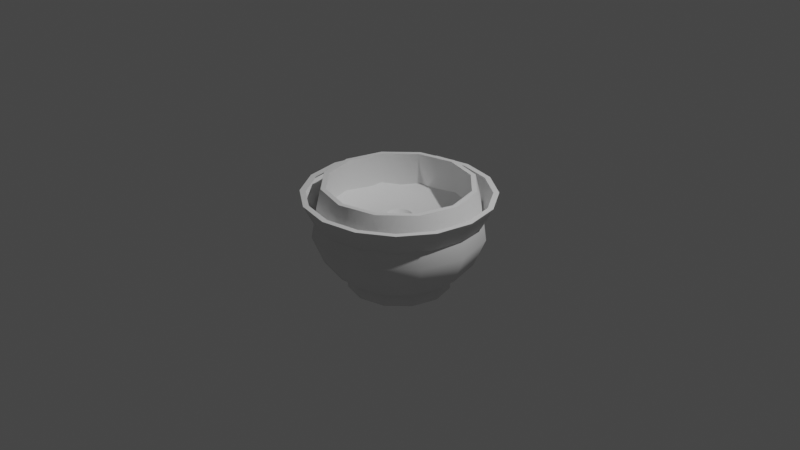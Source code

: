 # Source: Bowl.blend  (saved by Blender 2.90.8; exported with 4.5.12 LTS)
import bpy
from mathutils import Matrix  # noqa: F401  (used for matrix-valued properties, if any)

bpy.ops.wm.read_factory_settings(use_empty=True)
scene = bpy.context.scene
scene.name = 'Scene'

# ---- collections
col_collection = bpy.data.collections.new('Collection'); scene.collection.children.link(col_collection)

# ---- node groups
ng_auto_smooth = bpy.data.node_groups.new('Auto Smooth', 'GeometryNodeTree')
_s = ng_auto_smooth.interface.new_socket(name='Geometry', in_out='OUTPUT', socket_type='NodeSocketGeometry')
_s = ng_auto_smooth.interface.new_socket(name='Geometry', in_out='INPUT', socket_type='NodeSocketGeometry')
_s = ng_auto_smooth.interface.new_socket(name='Angle', in_out='INPUT', socket_type='NodeSocketFloat')
_s.subtype = 'ANGLE'
_s.min_value = 0.0
_s.max_value = 3.142
ng_auto_smooth.is_modifier = True
_N = ng_auto_smooth.nodes; _L = ng_auto_smooth.links
n0 = _N.new('NodeGroupOutput'); n0.name = 'Group Output'; n0.location = (480, -100)
n1 = _N.new('NodeGroupInput'); n1.name = 'Group Input'; n1.location = (-420, -300)
n2 = _N.new('NodeGroupInput'); n2.name = 'Group Input.001'; n2.location = (-60, -100)
n3 = _N.new('GeometryNodeSetShadeSmooth'); n3.name = 'Set Shade Smooth'; n3.location = (120, -100)
n3.domain = 'EDGE'
n4 = _N.new('GeometryNodeSetShadeSmooth'); n4.name = 'Set Shade Smooth.001'; n4.location = (300, -100)
n5 = _N.new('GeometryNodeInputMeshEdgeAngle'); n5.name = 'Edge Angle'; n5.location = (-420, -220)
n6 = _N.new('GeometryNodeInputEdgeSmooth'); n6.name = 'Is Edge Smooth'; n6.location = (-60, -160)
n7 = _N.new('GeometryNodeInputShadeSmooth'); n7.name = 'Is Face Smooth'; n7.location = (-240, -340)
n8 = _N.new('FunctionNodeBooleanMath'); n8.name = 'Boolean Math'; n8.location = (-60, -220)
n9 = _N.new('FunctionNodeCompare'); n9.name = 'Compare'; n9.location = (-240, -180)
n9.operation = 'LESS_EQUAL'
_L.new(n5.outputs[0], n9.inputs[0])
_L.new(n4.outputs[0], n0.inputs[0])
_L.new(n1.outputs[1], n9.inputs[1])
_L.new(n9.outputs[0], n8.inputs[0])
_L.new(n7.outputs[0], n8.inputs[1])
_L.new(n2.outputs[0], n3.inputs[0])
_L.new(n6.outputs[0], n3.inputs[1])
_L.new(n3.outputs[0], n4.inputs[0])
_L.new(n8.outputs[0], n3.inputs[2])
n0.is_active_output = True

# ---- world
world_world = bpy.data.worlds.new('World'); scene.world = world_world
world_world.use_nodes = True; world_world.node_tree.nodes.clear()
_N = world_world.node_tree.nodes; _L = world_world.node_tree.links
n0 = _N.new('ShaderNodeOutputWorld'); n0.name = 'World Output'; n0.location = (300, 300)
n1 = _N.new('ShaderNodeBackground'); n1.name = 'Background'; n1.location = (10, 300)
n1.inputs[0].default_value = (0.05088, 0.05088, 0.05088, 1.0)
_L.new(n1.outputs[0], n0.inputs[0])
n0.is_active_output = True
world_world.color = (0.05088, 0.05088, 0.05088)
world_world.use_sun_shadow = False
world_world.sun_shadow_jitter_overblur = 0.0

# ---- cameras
cam_camera = bpy.data.cameras.new('Camera')
cam_camera.clip_end = 100.0
cam_camera.ortho_scale = 7.314

# ---- lights
light_light = bpy.data.lights.new('Light', 'POINT')
light_light.transmission_factor = 0.0
light_light.energy = 1000.0
light_light.shadow_soft_size = 0.1
light_light.shadow_maximum_resolution = 0.006
light_light.use_absolute_resolution = True

# ---- meshes
me_cylinder = bpy.data.meshes.new('Cylinder')
me_cylinder.from_pydata([(-3.634e-09, 1.041, -1.0), (1.369e-08, 0.9927, 1.0), (0.5207, 0.902, -1.0), (0.4963, 0.8597, 1.0), (0.902, 0.5207, -1.0), (0.8597, 0.4963, 1.0), (1.041, -4.284e-08, -1.0), (0.9927, -3.007e-08, 1.0), (0.902, -0.5207, -1.0), (0.8597, -0.4963, 1.0), (0.5207, -0.902, -1.0), (0.4963, -0.8597, 1.0), (1.536e-07, -1.041, -1.0), (1.531e-07, -0.9927, 1.0), (-0.5207, -0.902, -1.0), (-0.4963, -0.8597, 1.0), (-0.902, -0.5207, -1.0), (-0.8597, -0.4963, 1.0), (-1.041, -4.815e-07, -1.0), (-0.9927, -4.486e-07, 1.0), (-0.902, 0.5207, -1.0), (-0.8597, 0.4963, 1.0), (-0.5207, 0.902, -1.0), (-0.4963, 0.8597, 1.0), (0.531, 0.9197, 1.0), (7.339e-09, 1.062, 1.0), (0.9197, 0.531, 1.0), (1.062, -3.614e-08, 1.0), (0.9197, -0.531, 1.0), (0.531, -0.9197, 1.0), (1.677e-07, -1.062, 1.0), (-0.531, -0.9197, 1.0), (-0.9197, -0.531, 1.0), (-1.062, -4.835e-07, 1.0), (-0.9197, 0.531, 1.0), (-0.531, 0.9197, 1.0), (0.5621, 0.9736, -0.2272), (1.428e-08, 1.124, -0.2272), (0.9736, 0.5621, -0.2272), (1.124, -1.506e-08, -0.2272), (0.9736, -0.5621, -0.2272), (0.5621, -0.9736, -0.2272), (1.721e-07, -1.124, -0.2272), (-0.5621, -0.9736, -0.2272), (-0.9736, -0.5621, -0.2272), (-1.124, -4.891e-07, -0.2272), (-0.9736, 0.5621, -0.2272), (-0.5621, 0.9736, -0.2272), (1.344e-09, 1.135, 0.4599), (0.5677, 0.9832, 0.4599), (0.9832, 0.5677, 0.4599), (1.135, -3.081e-08, 0.4599), (0.9832, -0.5677, 0.4599), (0.5677, -0.9832, 0.4599), (1.728e-07, -1.135, 0.4599), (-0.5677, -0.9832, 0.4599), (-0.9832, -0.5677, 0.4599), (-1.135, -5.09e-07, 0.4599), (-0.9832, 0.5677, 0.4599), (-0.5677, 0.9832, 0.4599), (0.6024, 1.043, -0.27), (1.043, 0.6024, -0.27), (1.205, -2.214e-08, -0.27), (1.043, -0.6024, -0.27), (0.6024, -1.043, -0.27), (1.84e-07, -1.205, -0.27), (-0.6024, -1.043, -0.27), (-1.043, -0.6024, -0.27), (-1.205, -5.296e-07, -0.27), (-1.043, 0.6024, -0.27), (-0.6024, 1.043, -0.27), (2.035e-09, 1.205, -0.27), (-1.003e-08, 0.7272, -1.457), (0.3636, 0.6297, -1.457), (0.6297, 0.3636, -1.457), (0.7272, -8.088e-08, -1.457), (0.6297, -0.3636, -1.457), (0.3636, -0.6297, -1.457), (9.976e-08, -0.7272, -1.457), (-0.3636, -0.6297, -1.457), (-0.6297, -0.3636, -1.457), (-0.7272, -3.872e-07, -1.457), (-0.6297, 0.3636, -1.457), (-0.3636, 0.6297, -1.457), (-1.003e-08, 0.7272, -1.743), (0.3636, 0.6297, -1.743), (0.6297, 0.3636, -1.743), (0.7272, -8.088e-08, -1.743), (0.6297, -0.3636, -1.743), (0.3636, -0.6297, -1.743), (9.976e-08, -0.7272, -1.743), (-0.3636, -0.6297, -1.743), (-0.6297, -0.3636, -1.743), (-0.7272, -3.872e-07, -1.743), (-0.6297, 0.3636, -1.743), (-0.3636, 0.6297, -1.743), (0.5094, 0.8822, -0.9851), (1.108e-08, 1.019, -0.9851), (0.8822, 0.5094, -0.9851), (1.019, -2.623e-08, -0.9851), (0.8822, -0.5094, -0.9851), (0.5094, -0.8822, -0.9851), (1.541e-07, -1.019, -0.9851), (-0.5094, -0.8822, -0.9851), (-0.8822, -0.5094, -0.9851), (-1.019, -4.558e-07, -0.9851), (-0.8822, 0.5094, -0.9851), (-0.5094, 0.8822, -0.9851), (0.3418, 0.592, -1.457), (1.234e-08, 0.6835, -1.457), (0.592, 0.3418, -1.457), (0.6835, -5.846e-08, -1.457), (0.592, -0.3418, -1.457), (0.3418, -0.592, -1.457), (1.083e-07, -0.6835, -1.457), (-0.3418, -0.592, -1.457), (-0.592, -0.3418, -1.457), (-0.6835, -3.467e-07, -1.457), (-0.592, 0.3418, -1.457), (-0.3418, 0.592, -1.457)], [], [(48, 25, 24, 49), (49, 24, 26, 50), (50, 26, 27, 51), (51, 27, 28, 52), (52, 28, 29, 53), (53, 29, 30, 54), (54, 30, 31, 55), (55, 31, 32, 56), (56, 32, 33, 57), (57, 33, 34, 58), (11, 9, 40, 41), (58, 34, 35, 59), (59, 35, 25, 48), (10, 12, 78, 77), (1, 3, 24, 25), (3, 5, 26, 24), (5, 7, 27, 26), (7, 9, 28, 27), (9, 11, 29, 28), (11, 13, 30, 29), (13, 15, 31, 30), (15, 17, 32, 31), (17, 19, 33, 32), (19, 21, 34, 33), (21, 23, 35, 34), (23, 1, 25, 35), (39, 38, 98, 99), (1, 23, 47, 37), (5, 3, 36, 38), (19, 17, 44, 45), (13, 11, 41, 42), (7, 5, 38, 39), (21, 19, 45, 46), (15, 13, 42, 43), (9, 7, 39, 40), (23, 21, 46, 47), (3, 1, 37, 36), (17, 15, 43, 44), (70, 59, 48, 71), (69, 58, 59, 70), (68, 57, 58, 69), (67, 56, 57, 68), (66, 55, 56, 67), (65, 54, 55, 66), (64, 53, 54, 65), (63, 52, 53, 64), (62, 51, 52, 63), (61, 50, 51, 62), (60, 49, 50, 61), (71, 48, 49, 60), (0, 71, 60, 2), (2, 60, 61, 4), (4, 61, 62, 6), (6, 62, 63, 8), (8, 63, 64, 10), (10, 64, 65, 12), (12, 65, 66, 14), (14, 66, 67, 16), (16, 67, 68, 18), (18, 68, 69, 20), (20, 69, 70, 22), (22, 70, 71, 0), (75, 76, 88, 87), (8, 10, 77, 76), (6, 8, 76, 75), (22, 0, 72, 83), (0, 2, 73, 72), (4, 6, 75, 74), (20, 22, 83, 82), (2, 4, 74, 73), (18, 20, 82, 81), (16, 18, 81, 80), (14, 16, 80, 79), (12, 14, 79, 78), (84, 85, 86, 87, 88, 89, 90, 91, 92, 93, 94, 95), (82, 83, 95, 94), (72, 73, 85, 84), (79, 80, 92, 91), (76, 77, 89, 88), (83, 72, 84, 95), (73, 74, 86, 85), (80, 81, 93, 92), (77, 78, 90, 89), (74, 75, 87, 86), (81, 82, 94, 93), (78, 79, 91, 90), (97, 107, 119, 109), (46, 45, 105, 106), (43, 42, 102, 103), (40, 39, 99, 100), (47, 46, 106, 107), (36, 37, 97, 96), (44, 43, 103, 104), (41, 40, 100, 101), (37, 47, 107, 97), (38, 36, 96, 98), (45, 44, 104, 105), (42, 41, 101, 102), (108, 109, 119, 118, 117, 116, 115, 114, 113, 112, 111, 110), (98, 96, 108, 110), (105, 104, 116, 117), (102, 101, 113, 114), (99, 98, 110, 111), (106, 105, 117, 118), (103, 102, 114, 115), (100, 99, 111, 112), (107, 106, 118, 119), (96, 97, 109, 108), (104, 103, 115, 116), (101, 100, 112, 113)])
me_cylinder.polygons.foreach_set('use_smooth', [True] * 110)
_uv = me_cylinder.uv_layers.new(name='UVMap')
_uv.uv.foreach_set('vector', [1.0, 0.865, 1.0, 1.0, 0.9167, 1.0, 0.9167, 0.865, 0.9167, 0.865, 0.9167, 1.0, 0.8333, 1.0, 0.8333, 0.865, 0.8333, 0.865, 0.8333, 1.0, 0.75, 1.0, 0.75, 0.865, 0.75, 0.865, 0.75, 1.0, 0.6667, 1.0, 0.6667, 0.865, 0.6667, 0.865, 0.6667, 1.0, 0.5833, 1.0, 0.5833, 0.865, 0.5833, 0.865, 0.5833, 1.0, 0.5, 1.0, 0.5, 0.865, 0.5, 0.865, 0.5, 1.0, 0.4167, 1.0, 0.4167, 0.865, 0.4167, 0.865, 0.4167, 1.0, 0.3333, 1.0, 0.3333, 0.865, 0.3333, 0.865, 0.3333, 1.0, 0.25, 1.0, 0.25, 0.865, 0.25, 0.865, 0.25, 1.0, 0.1667, 1.0, 0.1667, 0.865, 0.3596, 0.06022, 0.4398, 0.1404, 0.4398, 0.1404, 0.3596, 0.06022, 0.1667, 0.865, 0.1667, 1.0, 0.08333, 1.0, 0.08333, 0.865, 0.08333, 0.865, 0.08333, 1.0, 7.451e-08, 1.0, 7.451e-08, 0.865, 0.5833, 0.5, 0.5, 0.5, 0.5, 0.5, 0.5833, 0.5, 0.25, 0.4691, 0.3596, 0.4398, 0.37, 0.4578, 0.25, 0.49, 0.3596, 0.4398, 0.4398, 0.3596, 0.4578, 0.37, 0.37, 0.4578, 0.4398, 0.3596, 0.4691, 0.25, 0.49, 0.25, 0.4578, 0.37, 0.4691, 0.25, 0.4398, 0.1404, 0.4578, 0.13, 0.49, 0.25, 0.4398, 0.1404, 0.3596, 0.06022, 0.37, 0.04215, 0.4578, 0.13, 0.3596, 0.06022, 0.25, 0.03086, 0.25, 0.01, 0.37, 0.04215, 0.25, 0.03086, 0.1404, 0.06022, 0.13, 0.04215, 0.25, 0.01, 0.1404, 0.06022, 0.06022, 0.1404, 0.04215, 0.13, 0.13, 0.04215, 0.06022, 0.1404, 0.03086, 0.25, 0.01, 0.25, 0.04215, 0.13, 0.03086, 0.25, 0.06022, 0.3596, 0.04215, 0.37, 0.01, 0.25, 0.06022, 0.3596, 0.1404, 0.4398, 0.13, 0.4578, 0.04215, 0.37, 0.1404, 0.4398, 0.25, 0.4691, 0.25, 0.49, 0.13, 0.4578, 0.4691, 0.25, 0.4398, 0.3596, 0.4398, 0.3596, 0.4691, 0.25, 0.25, 0.4691, 0.1404, 0.4398, 0.1404, 0.4398, 0.25, 0.4691, 0.4398, 0.3596, 0.3596, 0.4398, 0.3596, 0.4398, 0.4398, 0.3596, 0.03086, 0.25, 0.06022, 0.1404, 0.06022, 0.1404, 0.03086, 0.25, 0.25, 0.03086, 0.3596, 0.06022, 0.3596, 0.06022, 0.25, 0.03086, 0.4691, 0.25, 0.4398, 0.3596, 0.4398, 0.3596, 0.4691, 0.25, 0.06022, 0.3596, 0.03086, 0.25, 0.03086, 0.25, 0.06022, 0.3596, 0.1404, 0.06022, 0.25, 0.03086, 0.25, 0.03086, 0.1404, 0.06022, 0.4398, 0.1404, 0.4691, 0.25, 0.4691, 0.25, 0.4398, 0.1404, 0.1404, 0.4398, 0.06022, 0.3596, 0.06022, 0.3596, 0.1404, 0.4398, 0.3596, 0.4398, 0.25, 0.4691, 0.25, 0.4691, 0.3596, 0.4398, 0.06022, 0.1404, 0.1404, 0.06022, 0.1404, 0.06022, 0.06022, 0.1404, 0.08333, 0.6825, 0.08333, 0.865, 7.451e-08, 0.865, 7.451e-08, 0.6825, 0.1667, 0.6825, 0.1667, 0.865, 0.08333, 0.865, 0.08333, 0.6825, 0.25, 0.6825, 0.25, 0.865, 0.1667, 0.865, 0.1667, 0.6825, 0.3333, 0.6825, 0.3333, 0.865, 0.25, 0.865, 0.25, 0.6825, 0.4167, 0.6825, 0.4167, 0.865, 0.3333, 0.865, 0.3333, 0.6825, 0.5, 0.6825, 0.5, 0.865, 0.4167, 0.865, 0.4167, 0.6825, 0.5833, 0.6825, 0.5833, 0.865, 0.5, 0.865, 0.5, 0.6825, 0.6667, 0.6825, 0.6667, 0.865, 0.5833, 0.865, 0.5833, 0.6825, 0.75, 0.6825, 0.75, 0.865, 0.6667, 0.865, 0.6667, 0.6825, 0.8333, 0.6825, 0.8333, 0.865, 0.75, 0.865, 0.75, 0.6825, 0.9167, 0.6825, 0.9167, 0.865, 0.8333, 0.865, 0.8333, 0.6825, 1.0, 0.6825, 1.0, 0.865, 0.9167, 0.865, 0.9167, 0.6825, 1.0, 0.5, 1.0, 0.6825, 0.9167, 0.6825, 0.9167, 0.5, 0.9167, 0.5, 0.9167, 0.6825, 0.8333, 0.6825, 0.8333, 0.5, 0.8333, 0.5, 0.8333, 0.6825, 0.75, 0.6825, 0.75, 0.5, 0.75, 0.5, 0.75, 0.6825, 0.6667, 0.6825, 0.6667, 0.5, 0.6667, 0.5, 0.6667, 0.6825, 0.5833, 0.6825, 0.5833, 0.5, 0.5833, 0.5, 0.5833, 0.6825, 0.5, 0.6825, 0.5, 0.5, 0.5, 0.5, 0.5, 0.6825, 0.4167, 0.6825, 0.4167, 0.5, 0.4167, 0.5, 0.4167, 0.6825, 0.3333, 0.6825, 0.3333, 0.5, 0.3333, 0.5, 0.3333, 0.6825, 0.25, 0.6825, 0.25, 0.5, 0.25, 0.5, 0.25, 0.6825, 0.1667, 0.6825, 0.1667, 0.5, 0.1667, 0.5, 0.1667, 0.6825, 0.08333, 0.6825, 0.08333, 0.5, 0.08333, 0.5, 0.08333, 0.6825, 7.451e-08, 0.6825, 7.451e-08, 0.5, 0.75, 0.5, 0.6667, 0.5, 0.6667, 0.5, 0.75, 0.5, 0.6667, 0.5, 0.5833, 0.5, 0.5833, 0.5, 0.6667, 0.5, 0.75, 0.5, 0.6667, 0.5, 0.6667, 0.5, 0.75, 0.5, 0.08333, 0.5, 7.451e-08, 0.5, 7.451e-08, 0.5, 0.08333, 0.5, 1.0, 0.5, 0.9167, 0.5, 0.9167, 0.5, 1.0, 0.5, 0.8333, 0.5, 0.75, 0.5, 0.75, 0.5, 0.8333, 0.5, 0.1667, 0.5, 0.08333, 0.5, 0.08333, 0.5, 0.1667, 0.5, 0.9167, 0.5, 0.8333, 0.5, 0.8333, 0.5, 0.9167, 0.5, 0.25, 0.5, 0.1667, 0.5, 0.1667, 0.5, 0.25, 0.5, 0.3333, 0.5, 0.25, 0.5, 0.25, 0.5, 0.3333, 0.5, 0.4167, 0.5, 0.3333, 0.5, 0.3333, 0.5, 0.4167, 0.5, 0.5, 0.5, 0.4167, 0.5, 0.4167, 0.5, 0.5, 0.5, 0.75, 0.49, 0.87, 0.4578, 0.9578, 0.37, 0.99, 0.25, 0.9578, 0.13, 0.87, 0.04215, 0.75, 0.01, 0.63, 0.04215, 0.5422, 0.13, 0.51, 0.25, 0.5422, 0.37, 0.63, 0.4578, 0.1667, 0.5, 0.08333, 0.5, 0.08333, 0.5, 0.1667, 0.5, 1.0, 0.5, 0.9167, 0.5, 0.9167, 0.5, 1.0, 0.5, 0.4167, 0.5, 0.3333, 0.5, 0.3333, 0.5, 0.4167, 0.5, 0.6667, 0.5, 0.5833, 0.5, 0.5833, 0.5, 0.6667, 0.5, 0.08333, 0.5, 7.451e-08, 0.5, 7.451e-08, 0.5, 0.08333, 0.5, 0.9167, 0.5, 0.8333, 0.5, 0.8333, 0.5, 0.9167, 0.5, 0.3333, 0.5, 0.25, 0.5, 0.25, 0.5, 0.3333, 0.5, 0.5833, 0.5, 0.5, 0.5, 0.5, 0.5, 0.5833, 0.5, 0.8333, 0.5, 0.75, 0.5, 0.75, 0.5, 0.8333, 0.5, 0.25, 0.5, 0.1667, 0.5, 0.1667, 0.5, 0.25, 0.5, 0.5, 0.5, 0.4167, 0.5, 0.4167, 0.5, 0.5, 0.5, 0.25, 0.4691, 0.1404, 0.4398, 0.1404, 0.4398, 0.25, 0.4691, 0.06022, 0.3596, 0.03086, 0.25, 0.03086, 0.25, 0.06022, 0.3596, 0.1404, 0.06022, 0.25, 0.03086, 0.25, 0.03086, 0.1404, 0.06022, 0.4398, 0.1404, 0.4691, 0.25, 0.4691, 0.25, 0.4398, 0.1404, 0.1404, 0.4398, 0.06022, 0.3596, 0.06022, 0.3596, 0.1404, 0.4398, 0.3596, 0.4398, 0.25, 0.4691, 0.25, 0.4691, 0.3596, 0.4398, 0.06022, 0.1404, 0.1404, 0.06022, 0.1404, 0.06022, 0.06022, 0.1404, 0.3596, 0.06022, 0.4398, 0.1404, 0.4398, 0.1404, 0.3596, 0.06022, 0.25, 0.4691, 0.1404, 0.4398, 0.1404, 0.4398, 0.25, 0.4691, 0.4398, 0.3596, 0.3596, 0.4398, 0.3596, 0.4398, 0.4398, 0.3596, 0.03086, 0.25, 0.06022, 0.1404, 0.06022, 0.1404, 0.03086, 0.25, 0.25, 0.03086, 0.3596, 0.06022, 0.3596, 0.06022, 0.25, 0.03086, 0.3596, 0.4398, 0.25, 0.4691, 0.1404, 0.4398, 0.06022, 0.3596, 0.03086, 0.25, 0.06022, 0.1404, 0.1404, 0.06022, 0.25, 0.03086, 0.3596, 0.06022, 0.4398, 0.1404, 0.4691, 0.25, 0.4398, 0.3596, 0.4398, 0.3596, 0.3596, 0.4398, 0.3596, 0.4398, 0.4398, 0.3596, 0.03086, 0.25, 0.06022, 0.1404, 0.06022, 0.1404, 0.03086, 0.25, 0.25, 0.03086, 0.3596, 0.06022, 0.3596, 0.06022, 0.25, 0.03086, 0.4691, 0.25, 0.4398, 0.3596, 0.4398, 0.3596, 0.4691, 0.25, 0.06022, 0.3596, 0.03086, 0.25, 0.03086, 0.25, 0.06022, 0.3596, 0.1404, 0.06022, 0.25, 0.03086, 0.25, 0.03086, 0.1404, 0.06022, 0.4398, 0.1404, 0.4691, 0.25, 0.4691, 0.25, 0.4398, 0.1404, 0.1404, 0.4398, 0.06022, 0.3596, 0.06022, 0.3596, 0.1404, 0.4398, 0.3596, 0.4398, 0.25, 0.4691, 0.25, 0.4691, 0.3596, 0.4398, 0.06022, 0.1404, 0.1404, 0.06022, 0.1404, 0.06022, 0.06022, 0.1404, 0.3596, 0.06022, 0.4398, 0.1404, 0.4398, 0.1404, 0.3596, 0.06022])
me_cylinder.use_remesh_fix_poles = True
me_cylinder.use_remesh_preserve_attributes = False
me_cylinder.use_mirror_vertex_groups = False
me_cylinder.update()
me_cylinder_001 = bpy.data.meshes.new('Cylinder.001')
me_cylinder_001.from_pydata([(1.373e-08, 0.6315, -0.01592), (-1.069e-08, 0.9414, 0.385), (0.2417, 0.5834, -0.01592), (0.3602, 0.8697, 0.385), (0.4465, 0.4465, -0.01592), (0.6657, 0.6657, 0.385), (0.5834, 0.2417, -0.01592), (0.8697, 0.3602, 0.385), (0.6315, -2.76e-08, -0.01592), (0.9414, -4.416e-08, 0.385), (0.5834, -0.2417, -0.01592), (0.8697, -0.3602, 0.385), (0.4465, -0.4465, -0.01592), (0.6657, -0.6657, 0.385), (0.2417, -0.5834, -0.01592), (0.3602, -0.8697, 0.385), (1.091e-07, -0.6315, -0.01592), (1.416e-07, -0.9414, 0.385), (-0.2417, -0.5834, -0.01592), (-0.3602, -0.8697, 0.385), (-0.4465, -0.4465, -0.01592), (-0.6657, -0.6657, 0.385), (-0.5834, -0.2417, -0.01592), (-0.8697, -0.3602, 0.385), (-0.6315, 7.53e-09, -0.01592), (-0.9414, 7.917e-09, 0.385), (-0.5834, 0.2417, -0.01592), (-0.8697, 0.3602, 0.385), (-0.4465, 0.4465, -0.01592), (-0.6657, 0.6657, 0.385), (-0.2417, 0.5834, -0.01592), (-0.3602, 0.8697, 0.385), (0.3827, 0.9239, 0.385), (0.0, 1.0, 0.385), (0.7071, 0.7071, 0.385), (0.9239, 0.3827, 0.385), (1.0, -4.371e-08, 0.385), (0.9239, -0.3827, 0.385), (0.7071, -0.7071, 0.385), (0.3827, -0.9239, 0.385), (1.51e-07, -1.0, 0.385), (-0.3827, -0.9239, 0.385), (-0.7071, -0.7071, 0.385), (-0.9239, -0.3827, 0.385), (-1.0, 1.192e-08, 0.385), (-0.9239, 0.3827, 0.385), (-0.7071, 0.7071, 0.385), (-0.3827, 0.9239, 0.385), (2.033e-09, 0.8832, 0.1499), (0.338, 0.816, 0.1499), (0.6245, 0.6245, 0.1499), (0.816, 0.338, 0.1499), (0.8832, -5.832e-08, 0.1499), (0.816, -0.338, 0.1499), (0.6245, -0.6245, 0.1499), (0.338, -0.816, 0.1499), (1.354e-07, -0.8832, 0.1499), (-0.338, -0.816, 0.1499), (-0.6245, -0.6245, 0.1499), (-0.816, -0.338, 0.1499), (-0.8832, -9.18e-09, 0.1499), (-0.816, 0.338, 0.1499), (-0.6245, 0.6245, 0.1499), (-0.338, 0.816, 0.1499)], [], [(48, 33, 32, 49), (49, 32, 34, 50), (50, 34, 35, 51), (51, 35, 36, 52), (52, 36, 37, 53), (53, 37, 38, 54), (54, 38, 39, 55), (55, 39, 40, 56), (56, 40, 41, 57), (57, 41, 42, 58), (58, 42, 43, 59), (59, 43, 44, 60), (60, 44, 45, 61), (61, 45, 46, 62), (62, 46, 47, 63), (63, 47, 33, 48), (0, 2, 4, 6, 8, 10, 12, 14, 16, 18, 20, 22, 24, 26, 28, 30), (1, 3, 32, 33), (3, 5, 34, 32), (5, 7, 35, 34), (7, 9, 36, 35), (9, 11, 37, 36), (11, 13, 38, 37), (13, 15, 39, 38), (15, 17, 40, 39), (17, 19, 41, 40), (19, 21, 42, 41), (21, 23, 43, 42), (23, 25, 44, 43), (25, 27, 45, 44), (27, 29, 46, 45), (29, 31, 47, 46), (31, 1, 33, 47), (30, 63, 48, 0), (28, 62, 63, 30), (26, 61, 62, 28), (24, 60, 61, 26), (22, 59, 60, 24), (20, 58, 59, 22), (18, 57, 58, 20), (16, 56, 57, 18), (14, 55, 56, 16), (12, 54, 55, 14), (10, 53, 54, 12), (8, 52, 53, 10), (6, 51, 52, 8), (4, 50, 51, 6), (2, 49, 50, 4), (0, 48, 49, 2)])
me_cylinder_001.polygons.foreach_set('use_smooth', [True] * 49)
_k = set([(1, 3), (1, 31), (3, 5), (5, 7), (7, 9), (9, 11), (11, 13), (13, 15), (15, 17), (17, 19), (19, 21), (21, 23), (23, 25), (25, 27), (27, 29), (29, 31)])
me_cylinder_001.attributes.new('sharp_edge', 'BOOLEAN', 'EDGE').data.foreach_set('value', [ (min(e.vertices), max(e.vertices)) in _k for e in me_cylinder_001.edges])
_uv = me_cylinder_001.uv_layers.new(name='UVMap')
_uv.uv.foreach_set('vector', [1.0, 0.75, 1.0, 1.0, 0.9375, 1.0, 0.9375, 0.75, 0.9375, 0.75, 0.9375, 1.0, 0.875, 1.0, 0.875, 0.75, 0.875, 0.75, 0.875, 1.0, 0.8125, 1.0, 0.8125, 0.75, 0.8125, 0.75, 0.8125, 1.0, 0.75, 1.0, 0.75, 0.75, 0.75, 0.75, 0.75, 1.0, 0.6875, 1.0, 0.6875, 0.75, 0.6875, 0.75, 0.6875, 1.0, 0.625, 1.0, 0.625, 0.75, 0.625, 0.75, 0.625, 1.0, 0.5625, 1.0, 0.5625, 0.75, 0.5625, 0.75, 0.5625, 1.0, 0.5, 1.0, 0.5, 0.75, 0.5, 0.75, 0.5, 1.0, 0.4375, 1.0, 0.4375, 0.75, 0.4375, 0.75, 0.4375, 1.0, 0.375, 1.0, 0.375, 0.75, 0.375, 0.75, 0.375, 1.0, 0.3125, 1.0, 0.3125, 0.75, 0.3125, 0.75, 0.3125, 1.0, 0.25, 1.0, 0.25, 0.75, 0.25, 0.75, 0.25, 1.0, 0.1875, 1.0, 0.1875, 0.75, 0.1875, 0.75, 0.1875, 1.0, 0.125, 1.0, 0.125, 0.75, 0.125, 0.75, 0.125, 1.0, 0.0625, 1.0, 0.0625, 0.75, 0.0625, 0.75, 0.0625, 1.0, 0.0, 1.0, 0.0, 0.75, 0.75, 0.49, 0.8418, 0.4717, 0.9197, 0.4197, 0.9717, 0.3418, 0.99, 0.25, 0.9717, 0.1582, 0.9197, 0.08029, 0.8418, 0.02827, 0.75, 0.01, 0.6582, 0.02827, 0.5803, 0.08029, 0.5283, 0.1582, 0.51, 0.25, 0.5283, 0.3418, 0.5803, 0.4197, 0.6582, 0.4717, 0.25, 0.4759, 0.3365, 0.4587, 0.3418, 0.4717, 0.25, 0.49, 0.3365, 0.4587, 0.4098, 0.4098, 0.4197, 0.4197, 0.3418, 0.4717, 0.4098, 0.4098, 0.4587, 0.3365, 0.4717, 0.3418, 0.4197, 0.4197, 0.4587, 0.3365, 0.4759, 0.25, 0.49, 0.25, 0.4717, 0.3418, 0.4759, 0.25, 0.4587, 0.1635, 0.4717, 0.1582, 0.49, 0.25, 0.4587, 0.1635, 0.4098, 0.09024, 0.4197, 0.08029, 0.4717, 0.1582, 0.4098, 0.09024, 0.3365, 0.04127, 0.3418, 0.02827, 0.4197, 0.08029, 0.3365, 0.04127, 0.25, 0.02407, 0.25, 0.01, 0.3418, 0.02827, 0.25, 0.02407, 0.1635, 0.04127, 0.1582, 0.02827, 0.25, 0.01, 0.1635, 0.04127, 0.09024, 0.09024, 0.08029, 0.08029, 0.1582, 0.02827, 0.09024, 0.09024, 0.04127, 0.1635, 0.02827, 0.1582, 0.08029, 0.08029, 0.04127, 0.1635, 0.02407, 0.25, 0.01, 0.25, 0.02827, 0.1582, 0.02407, 0.25, 0.04127, 0.3365, 0.02827, 0.3418, 0.01, 0.25, 0.04127, 0.3365, 0.09024, 0.4098, 0.08029, 0.4197, 0.02827, 0.3418, 0.09024, 0.4098, 0.1635, 0.4587, 0.1582, 0.4717, 0.08029, 0.4197, 0.1635, 0.4587, 0.25, 0.4759, 0.25, 0.49, 0.1582, 0.4717, 0.0625, 0.5, 0.0625, 0.75, 0.0, 0.75, 0.0, 0.5, 0.125, 0.5, 0.125, 0.75, 0.0625, 0.75, 0.0625, 0.5, 0.1875, 0.5, 0.1875, 0.75, 0.125, 0.75, 0.125, 0.5, 0.25, 0.5, 0.25, 0.75, 0.1875, 0.75, 0.1875, 0.5, 0.3125, 0.5, 0.3125, 0.75, 0.25, 0.75, 0.25, 0.5, 0.375, 0.5, 0.375, 0.75, 0.3125, 0.75, 0.3125, 0.5, 0.4375, 0.5, 0.4375, 0.75, 0.375, 0.75, 0.375, 0.5, 0.5, 0.5, 0.5, 0.75, 0.4375, 0.75, 0.4375, 0.5, 0.5625, 0.5, 0.5625, 0.75, 0.5, 0.75, 0.5, 0.5, 0.625, 0.5, 0.625, 0.75, 0.5625, 0.75, 0.5625, 0.5, 0.6875, 0.5, 0.6875, 0.75, 0.625, 0.75, 0.625, 0.5, 0.75, 0.5, 0.75, 0.75, 0.6875, 0.75, 0.6875, 0.5, 0.8125, 0.5, 0.8125, 0.75, 0.75, 0.75, 0.75, 0.5, 0.875, 0.5, 0.875, 0.75, 0.8125, 0.75, 0.8125, 0.5, 0.9375, 0.5, 0.9375, 0.75, 0.875, 0.75, 0.875, 0.5, 1.0, 0.5, 1.0, 0.75, 0.9375, 0.75, 0.9375, 0.5])
me_cylinder_001.use_remesh_fix_poles = True
me_cylinder_001.use_remesh_preserve_attributes = False
me_cylinder_001.use_mirror_vertex_groups = False
me_cylinder_001.update()
me_bowl = bpy.data.meshes.new('Bowl')
me_bowl.from_pydata([(-3.43e-09, -0.06622, -0.01013), (1.199e-08, -0.1303, 0.03825), (0.01714, -0.06396, -0.01013), (0.03373, -0.1259, 0.03825), (0.03311, -0.05734, -0.01013), (0.06517, -0.1129, 0.03825), (0.04682, -0.04682, -0.01013), (0.09216, -0.09216, 0.03825), (0.05734, -0.03311, -0.01013), (0.1129, -0.06517, 0.03825), (0.06396, -0.01714, -0.01013), (0.1259, -0.03373, 0.03825), (0.06622, -2.426e-08, -0.01013), (0.1303, 1.479e-09, 0.03825), (0.06396, 0.01714, -0.01013), (0.1259, 0.03373, 0.03825), (0.05734, 0.03311, -0.01013), (0.1129, 0.06517, 0.03825), (0.04682, 0.04682, -0.01013), (0.09216, 0.09216, 0.03825), (0.03311, 0.05734, -0.01013), (0.06517, 0.1129, 0.03825), (0.01714, 0.06396, -0.01013), (0.03373, 0.1259, 0.03825), (2.236e-08, 0.06622, -0.01013), (6.275e-08, 0.1303, 0.03825), (-0.01714, 0.06396, -0.01013), (-0.03373, 0.1259, 0.03825), (-0.03311, 0.05734, -0.01013), (-0.06517, 0.1129, 0.03825), (-0.04682, 0.04682, -0.01013), (-0.09216, 0.09216, 0.03825), (-0.05734, 0.03311, -0.01013), (-0.1129, 0.06517, 0.03825), (-0.06396, 0.01714, -0.01013), (-0.1259, 0.03373, 0.03825), (-0.06622, 1.153e-08, -0.01013), (-0.1303, 7.191e-08, 0.03825), (-0.06396, -0.01714, -0.01013), (-0.1259, -0.03373, 0.03825), (-0.05734, -0.03311, -0.01013), (-0.1129, -0.06517, 0.03825), (-0.04682, -0.04682, -0.01013), (-0.09216, -0.09216, 0.03825), (-0.03311, -0.05734, -0.01013), (-0.06517, -0.1129, 0.03825), (-0.01714, -0.06396, -0.01013), (-0.03373, -0.1259, 0.03825), (3.626e-09, -0.1058, 0.01048), (0.02738, -0.1022, 0.01048), (0.0529, -0.09162, 0.01048), (0.07481, -0.07481, 0.01048), (0.09162, -0.0529, 0.01048), (0.1022, -0.02738, 0.01048), (0.1058, -1.869e-08, 0.01048), (0.1022, 0.02738, 0.01048), (0.09162, 0.0529, 0.01048), (0.07481, 0.07481, 0.01048), (0.0529, 0.09162, 0.01048), (0.02738, 0.1022, 0.01048), (4.482e-08, 0.1058, 0.01048), (-0.02738, 0.1022, 0.01048), (-0.0529, 0.09162, 0.01048), (-0.07481, 0.07481, 0.01048), (-0.09162, 0.0529, 0.01048), (-0.1022, 0.02738, 0.01048), (-0.1058, 3.848e-08, 0.01048), (-0.1022, -0.02738, 0.01048), (-0.09162, -0.0529, 0.01048), (-0.07481, -0.07481, 0.01048), (-0.0529, -0.09162, 0.01048), (-0.02738, -0.1022, 0.01048), (0.02978, 0.04996, -0.01013), (0.04006, 0.03246, -0.01013), (0.04728, 0.01267, -0.01013), (0.05093, -0.008084, -0.01013), (0.05077, -0.02837, -0.01013), (0.009477, 0.04936, -0.01013), (0.01803, 0.02907, -0.01013), (0.02508, 0.006721, -0.01013), (0.03015, -0.01616, -0.01013), (0.03289, -0.03801, -0.01013), (-0.01212, 0.04523, -0.01013), (-0.006273, 0.02341, -0.01013), (-4.889e-09, 7.545e-09, -0.01013), (0.006273, -0.02341, -0.01013), (0.01212, -0.04523, -0.01013), (-0.03289, 0.03801, -0.01013), (-0.03015, 0.01616, -0.01013), (-0.02508, -0.006721, -0.01013), (-0.01803, -0.02907, -0.01013), (-0.009477, -0.04936, -0.01013), (-0.05077, 0.02837, -0.01013), (-0.05093, 0.008084, -0.01013), (-0.04728, -0.01267, -0.01013), (-0.04006, -0.03246, -0.01013), (-0.02978, -0.04996, -0.01013), (-7.292e-11, -0.06348, 0.0001745), (1.429e-08, -0.135, 0.04668), (0.01643, -0.06132, 0.0001744), (0.03494, -0.1304, 0.04668), (0.03174, -0.05498, 0.0001744), (0.06749, -0.1169, 0.04668), (0.04489, -0.04489, 0.0001744), (0.09545, -0.09545, 0.04668), (0.05498, -0.03174, 0.0001744), (0.1169, -0.06749, 0.04668), (0.06132, -0.01643, 0.0001744), (0.1304, -0.03494, 0.04668), (0.06348, -2.426e-08, 0.0001744), (0.135, 1.627e-10, 0.04668), (0.06132, 0.01643, 0.0001744), (0.1304, 0.03494, 0.04668), (0.05498, 0.03174, 0.0001744), (0.1169, 0.06749, 0.04668), (0.04489, 0.04489, 0.0001744), (0.09545, 0.09545, 0.04668), (0.03174, 0.05498, 0.0001744), (0.06749, 0.1169, 0.04668), (0.01643, 0.06132, 0.0001744), (0.03494, 0.1304, 0.04668), (2.571e-08, 0.06348, 0.0001745), (7.029e-08, 0.135, 0.04668), (-0.01643, 0.06132, 0.0001745), (-0.03494, 0.1304, 0.04668), (-0.03174, 0.05498, 0.0001745), (-0.06749, 0.1169, 0.04668), (-0.04489, 0.04489, 0.0001745), (-0.09545, 0.09545, 0.04668), (-0.05498, 0.03174, 0.0001745), (-0.1169, 0.06749, 0.04668), (-0.06132, 0.01643, 0.0001745), (-0.1304, 0.03494, 0.04668), (-0.06348, 1.153e-08, 0.0001745), (-0.135, 7.787e-08, 0.04668), (-0.06132, -0.01643, 0.0001745), (-0.1304, -0.03494, 0.04668), (-0.05498, -0.03174, 0.0001745), (-0.1169, -0.06749, 0.04668), (-0.04489, -0.04489, 0.0001745), (-0.09545, -0.09545, 0.04668), (-0.03174, -0.05498, 0.0001745), (-0.06749, -0.1169, 0.04668), (-0.01643, -0.06132, 0.0001745), (-0.03494, -0.1304, 0.04668), (5.517e-09, -0.1094, 0.01743), (0.02831, -0.1056, 0.01743), (0.05469, -0.09472, 0.01743), (0.07734, -0.07734, 0.01743), (0.09472, -0.05469, 0.01743), (0.1056, -0.02831, 0.01743), (0.1094, -2.209e-08, 0.01743), (0.1056, 0.02831, 0.01743), (0.09472, 0.05469, 0.01743), (0.07734, 0.07734, 0.01743), (0.05469, 0.09472, 0.01743), (0.02831, 0.1056, 0.01743), (5.097e-08, 0.1094, 0.01743), (-0.02831, 0.1056, 0.01743), (-0.05469, 0.09472, 0.01743), (-0.07734, 0.07734, 0.01743), (-0.09472, 0.05469, 0.01743), (-0.1056, 0.02831, 0.01743), (-0.1094, 4.099e-08, 0.01743), (-0.1056, -0.02831, 0.01743), (-0.09472, -0.05469, 0.01743), (-0.07734, -0.07734, 0.01743), (-0.05469, -0.09472, 0.01743), (-0.02831, -0.1056, 0.01743), (0.02764, 0.04636, 0.0005307), (0.04006, 0.03246, 0.0005307), (0.04728, 0.01267, 0.0005307), (0.05093, -0.008084, 0.0005307), (0.0473, -0.02643, 0.0005307), (0.009477, 0.04936, 0.0005307), (0.01803, 0.02907, 0.0005307), (0.02508, 0.006721, 0.0005307), (0.03015, -0.01616, 0.0005307), (0.03289, -0.03801, 0.0005307), (-0.01212, 0.04523, 0.0005307), (-0.006273, 0.02341, 0.0005307), (-1.416e-09, 7.545e-09, 0.0005307), (0.006273, -0.02341, 0.0005307), (0.01212, -0.04523, 0.0005307), (-0.03289, 0.03801, 0.0005307), (-0.03015, 0.01616, 0.0005307), (-0.02508, -0.006721, 0.0005307), (-0.01803, -0.02907, 0.0005307), (-0.009477, -0.04936, 0.0005307), (-0.0473, 0.02643, 0.0005307), (-0.05093, 0.008084, 0.0005307), (-0.04728, -0.01267, 0.0005307), (-0.04006, -0.03246, 0.0005307), (-0.02764, -0.04636, 0.0005307)], [], [(48, 49, 3, 1), (49, 50, 5, 3), (50, 51, 7, 5), (51, 52, 9, 7), (52, 53, 11, 9), (53, 54, 13, 11), (54, 55, 15, 13), (55, 56, 17, 15), (56, 57, 19, 17), (57, 58, 21, 19), (58, 59, 23, 21), (59, 60, 25, 23), (60, 61, 27, 25), (61, 62, 29, 27), (62, 63, 31, 29), (63, 64, 33, 31), (64, 65, 35, 33), (65, 66, 37, 35), (66, 67, 39, 37), (67, 68, 41, 39), (68, 69, 43, 41), (69, 70, 45, 43), (70, 71, 47, 45), (71, 48, 1, 47), (20, 18, 72, 22), (46, 0, 48, 71), (44, 46, 71, 70), (42, 44, 70, 69), (40, 42, 69, 68), (38, 40, 68, 67), (36, 38, 67, 66), (34, 36, 66, 65), (32, 34, 65, 64), (30, 32, 64, 63), (28, 30, 63, 62), (26, 28, 62, 61), (24, 26, 61, 60), (22, 24, 60, 59), (20, 22, 59, 58), (18, 20, 58, 57), (16, 18, 57, 56), (14, 16, 56, 55), (12, 14, 55, 54), (10, 12, 54, 53), (8, 10, 53, 52), (6, 8, 52, 51), (4, 6, 51, 50), (2, 4, 50, 49), (0, 2, 49, 48), (22, 72, 77, 24), (24, 77, 82, 26), (26, 82, 87, 28), (28, 87, 92, 30), (30, 92, 34, 32), (18, 16, 73, 72), (72, 73, 78, 77), (77, 78, 83, 82), (82, 83, 88, 87), (87, 88, 93, 92), (92, 93, 36, 34), (16, 14, 74, 73), (73, 74, 79, 78), (78, 79, 84, 83), (83, 84, 89, 88), (88, 89, 94, 93), (93, 94, 38, 36), (14, 12, 75, 74), (74, 75, 80, 79), (79, 80, 85, 84), (84, 85, 90, 89), (89, 90, 95, 94), (94, 95, 40, 38), (12, 10, 76, 75), (75, 76, 81, 80), (80, 81, 86, 85), (85, 86, 91, 90), (90, 91, 96, 95), (95, 96, 42, 40), (10, 8, 6, 76), (76, 6, 4, 81), (81, 4, 2, 86), (86, 2, 0, 91), (91, 0, 46, 96), (96, 46, 44, 42), (145, 98, 100, 146), (146, 100, 102, 147), (147, 102, 104, 148), (148, 104, 106, 149), (149, 106, 108, 150), (150, 108, 110, 151), (151, 110, 112, 152), (152, 112, 114, 153), (153, 114, 116, 154), (154, 116, 118, 155), (155, 118, 120, 156), (156, 120, 122, 157), (157, 122, 124, 158), (158, 124, 126, 159), (159, 126, 128, 160), (160, 128, 130, 161), (161, 130, 132, 162), (162, 132, 134, 163), (163, 134, 136, 164), (164, 136, 138, 165), (165, 138, 140, 166), (166, 140, 142, 167), (167, 142, 144, 168), (168, 144, 98, 145), (117, 119, 169, 115), (143, 168, 145, 97), (141, 167, 168, 143), (139, 166, 167, 141), (137, 165, 166, 139), (135, 164, 165, 137), (133, 163, 164, 135), (131, 162, 163, 133), (129, 161, 162, 131), (127, 160, 161, 129), (125, 159, 160, 127), (123, 158, 159, 125), (121, 157, 158, 123), (119, 156, 157, 121), (117, 155, 156, 119), (115, 154, 155, 117), (113, 153, 154, 115), (111, 152, 153, 113), (109, 151, 152, 111), (107, 150, 151, 109), (105, 149, 150, 107), (103, 148, 149, 105), (101, 147, 148, 103), (99, 146, 147, 101), (97, 145, 146, 99), (119, 121, 174, 169), (121, 123, 179, 174), (123, 125, 184, 179), (125, 127, 189, 184), (127, 129, 131, 189), (115, 169, 170, 113), (169, 174, 175, 170), (174, 179, 180, 175), (179, 184, 185, 180), (184, 189, 190, 185), (189, 131, 133, 190), (113, 170, 171, 111), (170, 175, 176, 171), (175, 180, 181, 176), (180, 185, 186, 181), (185, 190, 191, 186), (190, 133, 135, 191), (111, 171, 172, 109), (171, 176, 177, 172), (176, 181, 182, 177), (181, 186, 187, 182), (186, 191, 192, 187), (191, 135, 137, 192), (109, 172, 173, 107), (172, 177, 178, 173), (177, 182, 183, 178), (182, 187, 188, 183), (187, 192, 193, 188), (192, 137, 139, 193), (107, 173, 103, 105), (173, 178, 101, 103), (178, 183, 99, 101), (183, 188, 97, 99), (188, 193, 143, 97), (193, 139, 141, 143), (3, 100, 98, 1), (5, 102, 100, 3), (7, 104, 102, 5), (9, 106, 104, 7), (11, 108, 106, 9), (13, 110, 108, 11), (15, 112, 110, 13), (17, 114, 112, 15), (19, 116, 114, 17), (21, 118, 116, 19), (23, 120, 118, 21), (25, 122, 120, 23), (27, 124, 122, 25), (29, 126, 124, 27), (31, 128, 126, 29), (33, 130, 128, 31), (35, 132, 130, 33), (37, 134, 132, 35), (39, 136, 134, 37), (41, 138, 136, 39), (43, 140, 138, 41), (45, 142, 140, 43), (47, 144, 142, 45), (1, 98, 144, 47)])
me_bowl.polygons.foreach_set('use_smooth', [True] * 192)
_k = set([(0, 2), (0, 46), (2, 4), (4, 6), (6, 8), (8, 10), (10, 12), (12, 14), (14, 16), (16, 18), (18, 20), (20, 22), (22, 24), (24, 26), (26, 28), (28, 30), (30, 32), (32, 34), (34, 36), (36, 38), (38, 40), (40, 42), (42, 44), (44, 46)])
me_bowl.attributes.new('sharp_edge', 'BOOLEAN', 'EDGE').data.foreach_set('value', [ (min(e.vertices), max(e.vertices)) in _k for e in me_bowl.edges])
_uv = me_bowl.uv_layers.new(name='UVMap')
_uv.uv.foreach_set('vector', [0.9334, 0.2224, 0.9335, 0.2699, 0.9999, 0.2791, 0.9999, 0.2142, 0.9335, 0.2699, 0.9214, 0.3157, 0.9831, 0.3419, 0.9999, 0.2791, 0.9214, 0.3157, 0.8978, 0.3569, 0.9506, 0.3981, 0.9831, 0.3419, 0.8978, 0.3569, 0.8644, 0.3905, 0.9047, 0.444, 0.9506, 0.3981, 0.8644, 0.3905, 0.8234, 0.4144, 0.8485, 0.4764, 0.9047, 0.444, 0.8234, 0.4144, 0.7776, 0.4268, 0.7858, 0.4932, 0.8485, 0.4764, 0.7776, 0.4268, 0.7301, 0.4269, 0.7209, 0.4932, 0.7858, 0.4932, 0.7301, 0.4269, 0.6843, 0.4148, 0.6582, 0.4764, 0.7209, 0.4932, 0.6843, 0.4148, 0.6431, 0.3912, 0.6019, 0.444, 0.6582, 0.4764, 0.6431, 0.3912, 0.6095, 0.3577, 0.556, 0.3981, 0.6019, 0.444, 0.6095, 0.3577, 0.5857, 0.3167, 0.5236, 0.3419, 0.556, 0.3981, 0.5857, 0.3167, 0.5732, 0.271, 0.5068, 0.2791, 0.5236, 0.3419, 0.5732, 0.271, 0.5731, 0.2235, 0.5068, 0.2142, 0.5068, 0.2791, 0.5731, 0.2235, 0.5852, 0.1777, 0.5236, 0.1515, 0.5068, 0.2142, 0.5852, 0.1777, 0.6088, 0.1365, 0.556, 0.09531, 0.5236, 0.1515, 0.6088, 0.1365, 0.6423, 0.1029, 0.6019, 0.04941, 0.556, 0.09531, 0.6423, 0.1029, 0.6833, 0.07903, 0.6582, 0.01695, 0.6019, 0.04941, 0.6833, 0.07903, 0.729, 0.06662, 0.7209, 0.0001477, 0.6582, 0.01695, 0.729, 0.06662, 0.7765, 0.06647, 0.7858, 0.000148, 0.7209, 0.0001477, 0.7765, 0.06647, 0.8223, 0.07861, 0.8485, 0.01695, 0.7858, 0.000148, 0.8223, 0.07861, 0.8635, 0.1022, 0.9047, 0.04941, 0.8485, 0.01695, 0.8635, 0.1022, 0.8971, 0.1356, 0.9506, 0.09531, 0.9047, 0.04941, 0.8971, 0.1356, 0.921, 0.1766, 0.9831, 0.1515, 0.9506, 0.09531, 0.921, 0.1766, 0.9334, 0.2224, 0.9999, 0.2142, 0.9831, 0.1515, 0.6682, 0.3129, 0.6883, 0.3327, 0.6794, 0.3059, 0.654, 0.2886, 0.8526, 0.2047, 0.8601, 0.2319, 0.9334, 0.2224, 0.921, 0.1766, 0.8384, 0.1805, 0.8526, 0.2047, 0.921, 0.1766, 0.8971, 0.1356, 0.8183, 0.1607, 0.8384, 0.1805, 0.8971, 0.1356, 0.8635, 0.1022, 0.7939, 0.1468, 0.8183, 0.1607, 0.8635, 0.1022, 0.8223, 0.07861, 0.7666, 0.1397, 0.7939, 0.1468, 0.8223, 0.07861, 0.7765, 0.06647, 0.7385, 0.1399, 0.7666, 0.1397, 0.7765, 0.06647, 0.729, 0.06662, 0.7114, 0.1474, 0.7385, 0.1399, 0.729, 0.06662, 0.6833, 0.07903, 0.6871, 0.1616, 0.7114, 0.1474, 0.6833, 0.07903, 0.6423, 0.1029, 0.6673, 0.1817, 0.6871, 0.1616, 0.6423, 0.1029, 0.6088, 0.1365, 0.6535, 0.2061, 0.6673, 0.1817, 0.6088, 0.1365, 0.5852, 0.1777, 0.6463, 0.2334, 0.6535, 0.2061, 0.5852, 0.1777, 0.5731, 0.2235, 0.6466, 0.2615, 0.6463, 0.2334, 0.5731, 0.2235, 0.5732, 0.271, 0.654, 0.2886, 0.6466, 0.2615, 0.5732, 0.271, 0.5857, 0.3167, 0.6682, 0.3129, 0.654, 0.2886, 0.5857, 0.3167, 0.6095, 0.3577, 0.6883, 0.3327, 0.6682, 0.3129, 0.6095, 0.3577, 0.6431, 0.3912, 0.7128, 0.3466, 0.6883, 0.3327, 0.6431, 0.3912, 0.6843, 0.4148, 0.74, 0.3537, 0.7128, 0.3466, 0.6843, 0.4148, 0.7301, 0.4269, 0.7681, 0.3535, 0.74, 0.3537, 0.7301, 0.4269, 0.7776, 0.4268, 0.7953, 0.346, 0.7681, 0.3535, 0.7776, 0.4268, 0.8234, 0.4144, 0.8195, 0.3318, 0.7953, 0.346, 0.8234, 0.4144, 0.8644, 0.3905, 0.8393, 0.3117, 0.8195, 0.3318, 0.8644, 0.3905, 0.8978, 0.3569, 0.8532, 0.2873, 0.8393, 0.3117, 0.8978, 0.3569, 0.9214, 0.3157, 0.8603, 0.26, 0.8532, 0.2873, 0.9214, 0.3157, 0.9335, 0.2699, 0.8601, 0.2319, 0.8603, 0.26, 0.9335, 0.2699, 0.9334, 0.2224, 0.654, 0.2886, 0.6794, 0.3059, 0.6758, 0.273, 0.6466, 0.2615, 0.6466, 0.2615, 0.6758, 0.273, 0.6777, 0.2373, 0.6463, 0.2334, 0.6463, 0.2334, 0.6777, 0.2373, 0.6847, 0.2022, 0.6535, 0.2061, 0.6535, 0.2061, 0.6847, 0.2022, 0.6962, 0.1712, 0.6673, 0.1817, 0.6673, 0.1817, 0.6962, 0.1712, 0.7114, 0.1474, 0.6871, 0.1616, 0.6883, 0.3327, 0.7128, 0.3466, 0.7099, 0.3185, 0.6794, 0.3059, 0.6794, 0.3059, 0.7099, 0.3185, 0.7105, 0.2823, 0.6758, 0.273, 0.6758, 0.273, 0.7105, 0.2823, 0.7142, 0.2418, 0.6777, 0.2373, 0.6777, 0.2373, 0.7142, 0.2418, 0.7205, 0.2017, 0.6847, 0.2022, 0.6847, 0.2022, 0.7205, 0.2017, 0.7289, 0.1664, 0.6962, 0.1712, 0.6962, 0.1712, 0.7289, 0.1664, 0.7385, 0.1399, 0.7114, 0.1474, 0.7128, 0.3466, 0.74, 0.3537, 0.7435, 0.3257, 0.7099, 0.3185, 0.7099, 0.3185, 0.7435, 0.3257, 0.7481, 0.2886, 0.7105, 0.2823, 0.7105, 0.2823, 0.7481, 0.2886, 0.7533, 0.2467, 0.7142, 0.2418, 0.7142, 0.2418, 0.7533, 0.2467, 0.7585, 0.2047, 0.7205, 0.2017, 0.7205, 0.2017, 0.7585, 0.2047, 0.7632, 0.1676, 0.7289, 0.1664, 0.7289, 0.1664, 0.7632, 0.1676, 0.7666, 0.1397, 0.7385, 0.1399, 0.74, 0.3537, 0.7681, 0.3535, 0.7777, 0.327, 0.7435, 0.3257, 0.7435, 0.3257, 0.7777, 0.327, 0.7861, 0.2917, 0.7481, 0.2886, 0.7481, 0.2886, 0.7861, 0.2917, 0.7925, 0.2516, 0.7533, 0.2467, 0.7533, 0.2467, 0.7925, 0.2516, 0.7961, 0.2111, 0.7585, 0.2047, 0.7585, 0.2047, 0.7961, 0.2111, 0.7967, 0.1748, 0.7632, 0.1676, 0.7632, 0.1676, 0.7967, 0.1748, 0.7939, 0.1468, 0.7666, 0.1397, 0.7681, 0.3535, 0.7953, 0.346, 0.8104, 0.3222, 0.7777, 0.327, 0.7777, 0.327, 0.8104, 0.3222, 0.822, 0.2912, 0.7861, 0.2917, 0.7861, 0.2917, 0.822, 0.2912, 0.8289, 0.2561, 0.7925, 0.2516, 0.7925, 0.2516, 0.8289, 0.2561, 0.8308, 0.2204, 0.7961, 0.2111, 0.7961, 0.2111, 0.8308, 0.2204, 0.8272, 0.1875, 0.7967, 0.1748, 0.7967, 0.1748, 0.8272, 0.1875, 0.8183, 0.1607, 0.7939, 0.1468, 0.7953, 0.346, 0.8195, 0.3318, 0.8393, 0.3117, 0.8104, 0.3222, 0.8104, 0.3222, 0.8393, 0.3117, 0.8532, 0.2873, 0.822, 0.2912, 0.822, 0.2912, 0.8532, 0.2873, 0.8603, 0.26, 0.8289, 0.2561, 0.8289, 0.2561, 0.8603, 0.26, 0.8601, 0.2319, 0.8308, 0.2204, 0.8308, 0.2204, 0.8601, 0.2319, 0.8526, 0.2047, 0.8272, 0.1875, 0.8272, 0.1875, 0.8526, 0.2047, 0.8384, 0.1805, 0.8183, 0.1607, 0.06847, 0.2766, 0.0001477, 0.2853, 0.01647, 0.3499, 0.08131, 0.3235, 0.08131, 0.3235, 0.01647, 0.3499, 0.04962, 0.4078, 0.1048, 0.366, 0.1048, 0.366, 0.04962, 0.4078, 0.09641, 0.4558, 0.1394, 0.4, 0.1394, 0.4, 0.09641, 0.4558, 0.1548, 0.4894, 0.1811, 0.4248, 0.1811, 0.4248, 0.1548, 0.4894, 0.2192, 0.5065, 0.2279, 0.4377, 0.2279, 0.4377, 0.2192, 0.5065, 0.2853, 0.5065, 0.2766, 0.4382, 0.2766, 0.4382, 0.2853, 0.5065, 0.3499, 0.4902, 0.3235, 0.4253, 0.3235, 0.4253, 0.3499, 0.4902, 0.4078, 0.457, 0.366, 0.4018, 0.366, 0.4018, 0.4078, 0.457, 0.4558, 0.4102, 0.4, 0.3672, 0.4, 0.3672, 0.4558, 0.4102, 0.4894, 0.3519, 0.4248, 0.3255, 0.4248, 0.3255, 0.4894, 0.3519, 0.5065, 0.2874, 0.4377, 0.2787, 0.4377, 0.2787, 0.5065, 0.2874, 0.5065, 0.2213, 0.4382, 0.23, 0.4382, 0.23, 0.5065, 0.2213, 0.4902, 0.1567, 0.4253, 0.1831, 0.4253, 0.1831, 0.4902, 0.1567, 0.457, 0.09884, 0.4018, 0.1406, 0.4018, 0.1406, 0.457, 0.09884, 0.4102, 0.05079, 0.3672, 0.1066, 0.3672, 0.1066, 0.4102, 0.05079, 0.3518, 0.01719, 0.3255, 0.08182, 0.3255, 0.08182, 0.3518, 0.01719, 0.2874, 0.0001477, 0.2787, 0.06893, 0.2787, 0.06893, 0.2874, 0.0001477, 0.2213, 0.0001477, 0.23, 0.06847, 0.23, 0.06847, 0.2213, 0.0001477, 0.1567, 0.01647, 0.1831, 0.08131, 0.1831, 0.08131, 0.1567, 0.01647, 0.09884, 0.04962, 0.1406, 0.1048, 0.1406, 0.1048, 0.09884, 0.04962, 0.05079, 0.09641, 0.1066, 0.1394, 0.1066, 0.1394, 0.05079, 0.09641, 0.01719, 0.1548, 0.08182, 0.1811, 0.08182, 0.1811, 0.01719, 0.1548, 0.0001477, 0.2192, 0.06893, 0.2279, 0.06893, 0.2279, 0.0001477, 0.2192, 0.0001477, 0.2853, 0.06847, 0.2766, 0.3499, 0.2939, 0.3571, 0.2675, 0.3349, 0.289, 0.336, 0.3175, 0.1496, 0.2391, 0.06893, 0.2279, 0.06847, 0.2766, 0.1495, 0.2664, 0.1567, 0.2127, 0.08182, 0.1811, 0.06893, 0.2279, 0.1496, 0.2391, 0.1706, 0.1891, 0.1066, 0.1394, 0.08182, 0.1811, 0.1567, 0.2127, 0.19, 0.1698, 0.1406, 0.1048, 0.1066, 0.1394, 0.1706, 0.1891, 0.2138, 0.1563, 0.1831, 0.08131, 0.1406, 0.1048, 0.19, 0.1698, 0.2402, 0.1495, 0.23, 0.06847, 0.1831, 0.08131, 0.2138, 0.1563, 0.2675, 0.1496, 0.2787, 0.06893, 0.23, 0.06847, 0.2402, 0.1495, 0.2939, 0.1567, 0.3255, 0.08182, 0.2787, 0.06893, 0.2675, 0.1496, 0.3175, 0.1706, 0.3672, 0.1066, 0.3255, 0.08182, 0.2939, 0.1567, 0.3368, 0.19, 0.4018, 0.1406, 0.3672, 0.1066, 0.3175, 0.1706, 0.3503, 0.2138, 0.4253, 0.1831, 0.4018, 0.1406, 0.3368, 0.19, 0.3571, 0.2402, 0.4382, 0.23, 0.4253, 0.1831, 0.3503, 0.2138, 0.3571, 0.2675, 0.4377, 0.2787, 0.4382, 0.23, 0.3571, 0.2402, 0.3499, 0.2939, 0.4248, 0.3255, 0.4377, 0.2787, 0.3571, 0.2675, 0.336, 0.3175, 0.4, 0.3672, 0.4248, 0.3255, 0.3499, 0.2939, 0.3166, 0.3368, 0.366, 0.4018, 0.4, 0.3672, 0.336, 0.3175, 0.2928, 0.3503, 0.3235, 0.4253, 0.366, 0.4018, 0.3166, 0.3368, 0.2664, 0.3571, 0.2766, 0.4382, 0.3235, 0.4253, 0.2928, 0.3503, 0.2391, 0.3571, 0.2279, 0.4377, 0.2766, 0.4382, 0.2664, 0.3571, 0.2127, 0.3499, 0.1811, 0.4248, 0.2279, 0.4377, 0.2391, 0.3571, 0.1891, 0.336, 0.1394, 0.4, 0.1811, 0.4248, 0.2127, 0.3499, 0.1698, 0.3166, 0.1048, 0.366, 0.1394, 0.4, 0.1891, 0.336, 0.1563, 0.2928, 0.08131, 0.3235, 0.1048, 0.366, 0.1698, 0.3166, 0.1495, 0.2664, 0.06847, 0.2766, 0.08131, 0.3235, 0.1563, 0.2928, 0.3571, 0.2675, 0.3571, 0.2402, 0.336, 0.2586, 0.3349, 0.289, 0.3571, 0.2402, 0.3503, 0.2138, 0.3248, 0.2242, 0.336, 0.2586, 0.3503, 0.2138, 0.3368, 0.19, 0.3087, 0.1917, 0.3248, 0.2242, 0.3368, 0.19, 0.3175, 0.1706, 0.2868, 0.1704, 0.3087, 0.1917, 0.3175, 0.1706, 0.2939, 0.1567, 0.2675, 0.1496, 0.2868, 0.1704, 0.336, 0.3175, 0.3349, 0.289, 0.3147, 0.3122, 0.3166, 0.3368, 0.3349, 0.289, 0.336, 0.2586, 0.3046, 0.2768, 0.3147, 0.3122, 0.336, 0.2586, 0.3248, 0.2242, 0.2903, 0.2382, 0.3046, 0.2768, 0.3248, 0.2242, 0.3087, 0.1917, 0.2735, 0.2006, 0.2903, 0.2382, 0.3087, 0.1917, 0.2868, 0.1704, 0.256, 0.1683, 0.2735, 0.2006, 0.2868, 0.1704, 0.2675, 0.1496, 0.2402, 0.1495, 0.256, 0.1683, 0.3166, 0.3368, 0.3147, 0.3122, 0.2838, 0.3281, 0.2928, 0.3503, 0.3147, 0.3122, 0.3046, 0.2768, 0.2695, 0.293, 0.2838, 0.3281, 0.3046, 0.2768, 0.2903, 0.2382, 0.2533, 0.2533, 0.2695, 0.293, 0.2903, 0.2382, 0.2735, 0.2006, 0.2371, 0.2137, 0.2533, 0.2533, 0.2735, 0.2006, 0.256, 0.1683, 0.2228, 0.1786, 0.2371, 0.2137, 0.256, 0.1683, 0.2402, 0.1495, 0.2138, 0.1563, 0.2228, 0.1786, 0.2928, 0.3503, 0.2838, 0.3281, 0.2506, 0.3383, 0.2664, 0.3571, 0.2838, 0.3281, 0.2695, 0.293, 0.2331, 0.306, 0.2506, 0.3383, 0.2695, 0.293, 0.2533, 0.2533, 0.2163, 0.2684, 0.2331, 0.306, 0.2533, 0.2533, 0.2371, 0.2137, 0.202, 0.2298, 0.2163, 0.2684, 0.2371, 0.2137, 0.2228, 0.1786, 0.1919, 0.1944, 0.202, 0.2298, 0.2228, 0.1786, 0.2138, 0.1563, 0.19, 0.1698, 0.1919, 0.1944, 0.2664, 0.3571, 0.2506, 0.3383, 0.2198, 0.3362, 0.2391, 0.3571, 0.2506, 0.3383, 0.2331, 0.306, 0.1979, 0.315, 0.2198, 0.3362, 0.2331, 0.306, 0.2163, 0.2684, 0.1818, 0.2825, 0.1979, 0.315, 0.2163, 0.2684, 0.202, 0.2298, 0.1706, 0.248, 0.1818, 0.2825, 0.202, 0.2298, 0.1919, 0.1944, 0.1717, 0.2176, 0.1706, 0.248, 0.1919, 0.1944, 0.19, 0.1698, 0.1706, 0.1891, 0.1717, 0.2176, 0.2391, 0.3571, 0.2198, 0.3362, 0.1891, 0.336, 0.2127, 0.3499, 0.2198, 0.3362, 0.1979, 0.315, 0.1698, 0.3166, 0.1891, 0.336, 0.1979, 0.315, 0.1818, 0.2825, 0.1563, 0.2928, 0.1698, 0.3166, 0.1818, 0.2825, 0.1706, 0.248, 0.1495, 0.2664, 0.1563, 0.2928, 0.1706, 0.248, 0.1717, 0.2176, 0.1496, 0.2391, 0.1495, 0.2664, 0.1717, 0.2176, 0.1706, 0.1891, 0.1567, 0.2127, 0.1496, 0.2391, 0.5681, 0.5953, 0.5545, 0.5849, 0.5228, 0.64, 0.5391, 0.6466, 0.6089, 0.554, 0.5986, 0.5406, 0.5545, 0.5849, 0.5681, 0.5953, 0.6583, 0.5251, 0.6519, 0.5099, 0.5986, 0.5406, 0.6089, 0.554, 0.7135, 0.5103, 0.7112, 0.4936, 0.6519, 0.5099, 0.6583, 0.5251, 0.7714, 0.5105, 0.7736, 0.4935, 0.7112, 0.4936, 0.7135, 0.5103, 0.8281, 0.5261, 0.8349, 0.5099, 0.7736, 0.4935, 0.7714, 0.5105, 0.8789, 0.556, 0.8897, 0.5425, 0.8349, 0.5099, 0.8281, 0.5261, 0.9199, 0.5979, 0.9337, 0.5878, 0.8897, 0.5425, 0.8789, 0.556, 0.9486, 0.6486, 0.9642, 0.6423, 0.9337, 0.5878, 0.9199, 0.5979, 0.9631, 0.7051, 0.98, 0.7029, 0.9642, 0.6423, 0.9486, 0.6486, 0.9629, 0.764, 0.98, 0.7662, 0.98, 0.7029, 0.9631, 0.7051, 0.9477, 0.8214, 0.9641, 0.828, 0.98, 0.7662, 0.9629, 0.764, 0.9186, 0.8727, 0.9322, 0.8832, 0.9641, 0.828, 0.9477, 0.8214, 0.8776, 0.9141, 0.8879, 0.9275, 0.9322, 0.8832, 0.9186, 0.8727, 0.8281, 0.9431, 0.8344, 0.9584, 0.8879, 0.9275, 0.8776, 0.9141, 0.7726, 0.958, 0.775, 0.9747, 0.8344, 0.9584, 0.8281, 0.9431, 0.7146, 0.9578, 0.7125, 0.9748, 0.775, 0.9747, 0.7726, 0.958, 0.6582, 0.9421, 0.6513, 0.9582, 0.7125, 0.9748, 0.7146, 0.9578, 0.6077, 0.912, 0.5969, 0.9254, 0.6513, 0.9582, 0.6582, 0.9421, 0.5668, 0.87, 0.5531, 0.8802, 0.5969, 0.9254, 0.6077, 0.912, 0.5382, 0.8194, 0.5226, 0.8256, 0.5531, 0.8802, 0.5668, 0.87, 0.5237, 0.7629, 0.5068, 0.7651, 0.5226, 0.8256, 0.5382, 0.8194, 0.5239, 0.7039, 0.5068, 0.7018, 0.5068, 0.7651, 0.5237, 0.7629, 0.5391, 0.6466, 0.5228, 0.64, 0.5068, 0.7018, 0.5239, 0.7039])
me_bowl.use_remesh_fix_poles = True
me_bowl.use_remesh_preserve_attributes = False
me_bowl.use_mirror_vertex_groups = False
me_bowl.update()

# ---- objects
ob_light = bpy.data.objects.new('Light', light_light)
ob_camera = bpy.data.objects.new('Camera', cam_camera)
ob_cylinder = bpy.data.objects.new('Cylinder', me_cylinder)
ob_cylinder_001 = bpy.data.objects.new('Cylinder.001', me_cylinder_001)
ob_bowl = bpy.data.objects.new('Bowl', me_bowl)

# ---- transforms, parenting, visibility, modifiers, constraints
ob_light.location = (4.076, 1.005, 5.904)
ob_light.rotation_euler = (0.6503, 0.05522, 1.866)
ob_light.lock_rotations_4d = False
ob_light.empty_display_type = 'ARROWS'
ob_light.color = (0.0, 0.0, 0.0, 0.0)
ob_light.lineart.crease_threshold = 0.0
ob_camera.location = (7.359, -6.926, 4.958)
ob_camera.rotation_euler = (1.109, 0.0, 0.8149)
ob_camera.lock_rotations_4d = False
ob_camera.empty_display_type = 'ARROWS'
ob_camera.color = (0.0, 0.0, 0.0, 0.0)
ob_camera.display_type = 'WIRE'
ob_camera.lineart.crease_threshold = 0.0
ob_cylinder.location = (0.0, 0.0, 0.0)
ob_cylinder.scale = (0.753, 0.745, 0.4099)
ob_cylinder.lineart.crease_threshold = 0.0
_m = ob_cylinder.modifiers.new('Auto Smooth', 'NODES')
_m.node_group = ng_auto_smooth
_gi = [s.identifier for s in ng_auto_smooth.interface.items_tree if s.item_type == 'SOCKET' and s.in_out == 'INPUT']
_m[_gi[1]] = 0.6667  # Angle
ob_cylinder_001.location = (0.0, 0.0, -0.08066)
ob_cylinder_001.lineart.crease_threshold = 0.0
_m = ob_cylinder_001.modifiers.new('Solidify', 'SOLIDIFY')
_m.use_even_offset = True
_m = ob_cylinder_001.modifiers.new('Auto Smooth', 'NODES')
_m.node_group = ng_auto_smooth
_gi = [s.identifier for s in ng_auto_smooth.interface.items_tree if s.item_type == 'SOCKET' and s.in_out == 'INPUT']
_m[_gi[1]] = 0.7069  # Angle
ob_bowl.location = (0.0, 0.0, 0.0)
ob_bowl.lineart.crease_threshold = 0.0
_m = ob_bowl.modifiers.new('Auto Smooth', 'NODES')
_m.node_group = ng_auto_smooth
_gi = [s.identifier for s in ng_auto_smooth.interface.items_tree if s.item_type == 'SOCKET' and s.in_out == 'INPUT']
_m[_gi[1]] = 1.051  # Angle

# ---- collection membership
col_collection.objects.link(ob_light)
col_collection.objects.link(ob_camera)
col_collection.objects.link(ob_cylinder)
col_collection.objects.link(ob_cylinder_001)
col_collection.objects.link(ob_bowl)

# ---- scene / render settings (as saved in the file)
scene.camera = ob_camera
scene.frame_start = 1; scene.frame_end = 250; scene.frame_set(2)
scene.render.engine = 'BLENDER_EEVEE_NEXT'
scene.cycles.use_denoising = False
scene.cycles.samples = 128
scene.cycles.sampling_pattern = 'TABULATED_SOBOL'
scene.cycles.use_adaptive_sampling = False
scene.cycles.use_light_tree = False
scene.view_settings.view_transform = 'Filmic'
bpy.context.view_layer.update()
